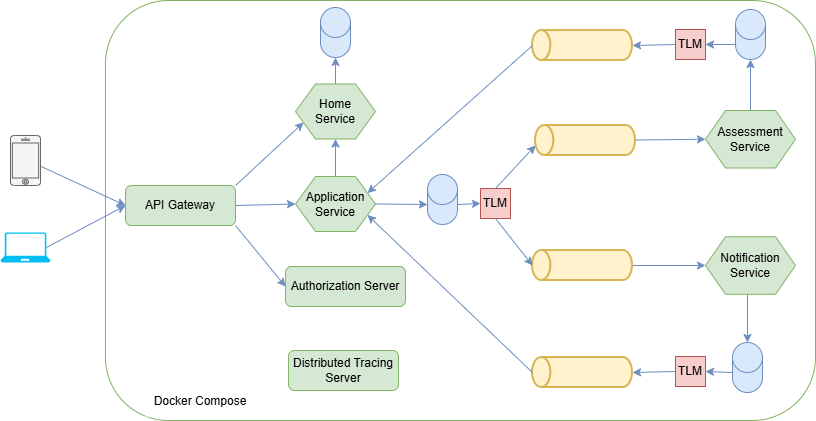

The diagram above was exported from draw.io. Its source (the exported page's mxGraphModel, read from the mxfile embedded in the PNG):
<mxGraphModel dx="1714" dy="504" grid="1" gridSize="10" guides="1" tooltips="1" connect="1" arrows="1" fold="1" page="1" pageScale="1" pageWidth="850" pageHeight="1100" math="0" shadow="0">
  <root>
    <mxCell id="0" />
    <mxCell id="1" parent="0" />
    <mxCell id="1rDa63Gf48a2_4C4nQ5B-1" parent="1" style="rounded=1;whiteSpace=wrap;html=1;fillColor=#FFFFFF;strokeColor=#82b366;" value="" vertex="1">
      <mxGeometry height="420" width="710" x="-20" y="295" as="geometry" />
    </mxCell>
    <mxCell id="1rDa63Gf48a2_4C4nQ5B-16" parent="1" style="strokeWidth=2;html=1;shape=mxgraph.flowchart.direct_data;whiteSpace=wrap;rotation=-180;fillColor=#fff2cc;strokeColor=#d6b656;" value="" vertex="1">
      <mxGeometry height="30" width="100" x="410" y="420" as="geometry" />
    </mxCell>
    <mxCell id="1rDa63Gf48a2_4C4nQ5B-18" parent="1" style="strokeWidth=2;html=1;shape=mxgraph.flowchart.direct_data;whiteSpace=wrap;rotation=-180;fillColor=#fff2cc;strokeColor=#d6b656;" value="" vertex="1">
      <mxGeometry height="30" width="100" x="407" y="545" as="geometry" />
    </mxCell>
    <mxCell id="1rDa63Gf48a2_4C4nQ5B-25" parent="1" style="rounded=1;whiteSpace=wrap;html=1;fillColor=#d5e8d4;strokeColor=#82b366;" value="API Gateway" vertex="1">
      <mxGeometry height="40" width="110" y="480" as="geometry" />
    </mxCell>
    <mxCell id="1rDa63Gf48a2_4C4nQ5B-26" parent="1" style="rounded=1;whiteSpace=wrap;html=1;fillColor=#d5e8d4;strokeColor=#82b366;" value="Authorization Server" vertex="1">
      <mxGeometry height="40" width="120" x="160" y="561" as="geometry" />
    </mxCell>
    <mxCell id="1rDa63Gf48a2_4C4nQ5B-28" parent="1" style="text;html=1;align=center;verticalAlign=middle;whiteSpace=wrap;rounded=0;fillColor=default;" value="Docker Compose" vertex="1">
      <mxGeometry height="30" width="110" x="20" y="681" as="geometry" />
    </mxCell>
    <mxCell id="1rDa63Gf48a2_4C4nQ5B-32" edge="1" parent="1" source="1rDa63Gf48a2_4C4nQ5B-25" style="endArrow=classic;html=1;rounded=0;fillColor=#dae8fc;strokeColor=#6c8ebf;exitX=1;exitY=0;exitDx=0;exitDy=0;entryX=0;entryY=0.75;entryDx=0;entryDy=0;" target="ZncxfJL6bduVLojWPnwy-45" value="">
      <mxGeometry height="50" relative="1" width="50" as="geometry">
        <mxPoint x="102" y="480" as="sourcePoint" />
        <mxPoint x="160" y="455" as="targetPoint" />
      </mxGeometry>
    </mxCell>
    <mxCell id="1rDa63Gf48a2_4C4nQ5B-34" edge="1" parent="1" style="endArrow=classic;html=1;rounded=0;entryX=0;entryY=0.5;entryDx=0;entryDy=0;fillColor=#dae8fc;strokeColor=#6c8ebf;" target="ZncxfJL6bduVLojWPnwy-44" value="">
      <mxGeometry height="50" relative="1" width="50" as="geometry">
        <mxPoint x="110" y="500" as="sourcePoint" />
        <mxPoint x="160" y="500" as="targetPoint" />
      </mxGeometry>
    </mxCell>
    <mxCell id="1rDa63Gf48a2_4C4nQ5B-41" edge="1" parent="1" style="endArrow=classic;html=1;rounded=0;entryX=0;entryY=0.5;entryDx=0;entryDy=0;exitX=1;exitY=0.5;exitDx=0;exitDy=0;fillColor=#dae8fc;strokeColor=#6c8ebf;" target="ZncxfJL6bduVLojWPnwy-46" value="">
      <mxGeometry height="50" relative="1" width="50" as="geometry">
        <mxPoint x="510" y="434.5" as="sourcePoint" />
        <mxPoint x="565" y="434.5" as="targetPoint" />
      </mxGeometry>
    </mxCell>
    <mxCell id="1rDa63Gf48a2_4C4nQ5B-44" edge="1" parent="1" source="1rDa63Gf48a2_4C4nQ5B-18" style="endArrow=classic;html=1;rounded=0;entryX=0;entryY=0.5;entryDx=0;entryDy=0;fillColor=#dae8fc;strokeColor=#6c8ebf;" target="ZncxfJL6bduVLojWPnwy-49" value="">
      <mxGeometry height="50" relative="1" width="50" as="geometry">
        <mxPoint x="507" y="559.44" as="sourcePoint" />
        <mxPoint x="562" y="559.44" as="targetPoint" />
      </mxGeometry>
    </mxCell>
    <mxCell id="1rDa63Gf48a2_4C4nQ5B-51" edge="1" parent="1" source="ZncxfJL6bduVLojWPnwy-52" style="endArrow=classic;html=1;rounded=0;entryX=0;entryY=0.5;entryDx=0;entryDy=0;fillColor=#dae8fc;strokeColor=#6c8ebf;exitX=0.823;exitY=0.564;exitDx=0;exitDy=0;exitPerimeter=0;" target="1rDa63Gf48a2_4C4nQ5B-25" value="">
      <mxGeometry height="50" relative="1" width="50" as="geometry">
        <mxPoint x="-80" y="464" as="sourcePoint" />
        <mxPoint x="-10" y="500" as="targetPoint" />
      </mxGeometry>
    </mxCell>
    <mxCell id="1rDa63Gf48a2_4C4nQ5B-52" edge="1" parent="1" source="ZncxfJL6bduVLojWPnwy-53" style="endArrow=classic;html=1;rounded=0;entryX=0;entryY=0.5;entryDx=0;entryDy=0;fillColor=#dae8fc;strokeColor=#6c8ebf;exitX=0.92;exitY=0.5;exitDx=0;exitDy=0;exitPerimeter=0;" target="1rDa63Gf48a2_4C4nQ5B-25" value="">
      <mxGeometry height="50" relative="1" width="50" as="geometry">
        <mxPoint x="-80" y="550" as="sourcePoint" />
        <mxPoint x="-30" y="500" as="targetPoint" />
      </mxGeometry>
    </mxCell>
    <mxCell id="1rDa63Gf48a2_4C4nQ5B-54" edge="1" parent="1" source="ZncxfJL6bduVLojWPnwy-44" style="endArrow=classic;html=1;rounded=0;entryX=0.5;entryY=1;entryDx=0;entryDy=0;exitX=0.5;exitY=0;exitDx=0;exitDy=0;fillColor=#dae8fc;strokeColor=#6c8ebf;" target="ZncxfJL6bduVLojWPnwy-45" value="">
      <mxGeometry height="50" relative="1" width="50" as="geometry">
        <mxPoint x="187.5" y="480" as="sourcePoint" />
        <mxPoint x="187.5" y="455" as="targetPoint" />
      </mxGeometry>
    </mxCell>
    <mxCell id="ZncxfJL6bduVLojWPnwy-3" parent="1" style="rounded=1;whiteSpace=wrap;html=1;fillColor=#d5e8d4;strokeColor=#82b366;" value="Distributed Tracing Server" vertex="1">
      <mxGeometry height="40" width="110" x="163" y="645" as="geometry" />
    </mxCell>
    <mxCell id="ZncxfJL6bduVLojWPnwy-4" edge="1" parent="1" style="endArrow=classic;html=1;rounded=0;fillColor=#dae8fc;strokeColor=#6c8ebf;entryX=0;entryY=0.5;entryDx=0;entryDy=0;" target="1rDa63Gf48a2_4C4nQ5B-26" value="">
      <mxGeometry height="50" relative="1" width="50" as="geometry">
        <mxPoint x="110" y="520" as="sourcePoint" />
        <mxPoint x="180" y="470" as="targetPoint" />
      </mxGeometry>
    </mxCell>
    <mxCell id="ZncxfJL6bduVLojWPnwy-6" parent="1" style="shape=cylinder3;whiteSpace=wrap;html=1;boundedLbl=1;backgroundOutline=1;size=15;fillColor=#dae8fc;strokeColor=#6c8ebf;" value="" vertex="1">
      <mxGeometry height="50" width="30" x="195" y="302" as="geometry" />
    </mxCell>
    <mxCell id="ZncxfJL6bduVLojWPnwy-10" edge="1" parent="1" source="ZncxfJL6bduVLojWPnwy-45" style="endArrow=classic;html=1;rounded=0;fillColor=#dae8fc;strokeColor=#6c8ebf;entryX=0.5;entryY=1;entryDx=0;entryDy=0;entryPerimeter=0;exitX=0.5;exitY=0;exitDx=0;exitDy=0;" target="ZncxfJL6bduVLojWPnwy-6" value="">
      <mxGeometry height="50" relative="1" width="50" as="geometry">
        <mxPoint x="210" y="390" as="sourcePoint" />
        <mxPoint x="260" y="370" as="targetPoint" />
      </mxGeometry>
    </mxCell>
    <mxCell id="ZncxfJL6bduVLojWPnwy-11" parent="1" style="shape=cylinder3;whiteSpace=wrap;html=1;boundedLbl=1;backgroundOutline=1;size=15;fillColor=#dae8fc;strokeColor=#6c8ebf;" value="" vertex="1">
      <mxGeometry height="50" width="30" x="302" y="469" as="geometry" />
    </mxCell>
    <mxCell id="ZncxfJL6bduVLojWPnwy-12" edge="1" parent="1" source="ZncxfJL6bduVLojWPnwy-44" style="endArrow=classic;html=1;rounded=0;entryX=0;entryY=0;entryDx=0;entryDy=30;entryPerimeter=0;exitX=1;exitY=0.5;exitDx=0;exitDy=0;fillColor=#dae8fc;strokeColor=#6c8ebf;" target="ZncxfJL6bduVLojWPnwy-11" value="">
      <mxGeometry height="50" relative="1" width="50" as="geometry">
        <mxPoint x="270" y="500" as="sourcePoint" />
        <mxPoint x="355" y="450" as="targetPoint" />
      </mxGeometry>
    </mxCell>
    <mxCell id="ZncxfJL6bduVLojWPnwy-17" parent="1" style="whiteSpace=wrap;html=1;aspect=fixed;fillColor=#f8cecc;strokeColor=#b85450;" value="TLM" vertex="1">
      <mxGeometry height="30" width="30" x="355" y="483" as="geometry" />
    </mxCell>
    <mxCell id="ZncxfJL6bduVLojWPnwy-19" edge="1" parent="1" source="ZncxfJL6bduVLojWPnwy-11" style="endArrow=classic;html=1;rounded=0;fillColor=#dae8fc;strokeColor=#6c8ebf;exitX=1;exitY=0;exitDx=0;exitDy=30;exitPerimeter=0;entryX=0;entryY=0.5;entryDx=0;entryDy=0;" target="ZncxfJL6bduVLojWPnwy-17" value="">
      <mxGeometry height="50" relative="1" width="50" as="geometry">
        <mxPoint x="375" y="499.44" as="sourcePoint" />
        <mxPoint x="370" y="499" as="targetPoint" />
      </mxGeometry>
    </mxCell>
    <mxCell id="ZncxfJL6bduVLojWPnwy-21" edge="1" parent="1" source="ZncxfJL6bduVLojWPnwy-17" style="endArrow=classic;html=1;rounded=0;fillColor=#dae8fc;strokeColor=#6c8ebf;exitX=0.5;exitY=0;exitDx=0;exitDy=0;" value="">
      <mxGeometry height="50" relative="1" width="50" as="geometry">
        <mxPoint x="390" y="469" as="sourcePoint" />
        <mxPoint x="410" y="440" as="targetPoint" />
      </mxGeometry>
    </mxCell>
    <mxCell id="ZncxfJL6bduVLojWPnwy-22" edge="1" parent="1" source="ZncxfJL6bduVLojWPnwy-17" style="endArrow=classic;html=1;rounded=0;fillColor=#dae8fc;strokeColor=#6c8ebf;exitX=0.5;exitY=1;exitDx=0;exitDy=0;entryX=1;entryY=0.5;entryDx=0;entryDy=0;entryPerimeter=0;" target="1rDa63Gf48a2_4C4nQ5B-18" value="">
      <mxGeometry height="50" relative="1" width="50" as="geometry">
        <mxPoint x="390" y="530" as="sourcePoint" />
        <mxPoint x="410" y="560" as="targetPoint" />
      </mxGeometry>
    </mxCell>
    <mxCell id="ZncxfJL6bduVLojWPnwy-23" parent="1" style="shape=cylinder3;whiteSpace=wrap;html=1;boundedLbl=1;backgroundOutline=1;size=15;fillColor=#dae8fc;strokeColor=#6c8ebf;" value="" vertex="1">
      <mxGeometry height="50" width="30" x="610" y="304" as="geometry" />
    </mxCell>
    <mxCell id="ZncxfJL6bduVLojWPnwy-26" edge="1" parent="1" style="endArrow=classic;html=1;rounded=0;fillColor=#dae8fc;strokeColor=#6c8ebf;exitX=0.5;exitY=0;exitDx=0;exitDy=0;entryX=0.5;entryY=1;entryDx=0;entryDy=0;entryPerimeter=0;" target="ZncxfJL6bduVLojWPnwy-23" value="">
      <mxGeometry height="50" relative="1" width="50" as="geometry">
        <mxPoint x="625" y="420" as="sourcePoint" />
        <mxPoint x="682" y="370" as="targetPoint" />
      </mxGeometry>
    </mxCell>
    <mxCell id="ZncxfJL6bduVLojWPnwy-27" parent="1" style="strokeWidth=2;html=1;shape=mxgraph.flowchart.direct_data;whiteSpace=wrap;rotation=-180;fillColor=#fff2cc;strokeColor=#d6b656;" value="" vertex="1">
      <mxGeometry height="30" width="100" x="407" y="325" as="geometry" />
    </mxCell>
    <mxCell id="ZncxfJL6bduVLojWPnwy-28" parent="1" style="whiteSpace=wrap;html=1;aspect=fixed;fillColor=#f8cecc;strokeColor=#b85450;" value="TLM" vertex="1">
      <mxGeometry height="30" width="30" x="550" y="324" as="geometry" />
    </mxCell>
    <mxCell id="ZncxfJL6bduVLojWPnwy-30" edge="1" parent="1" source="ZncxfJL6bduVLojWPnwy-23" style="endArrow=classic;html=1;rounded=0;entryX=1;entryY=0.5;entryDx=0;entryDy=0;exitX=0;exitY=1;exitDx=0;exitDy=-15;fillColor=#dae8fc;strokeColor=#6c8ebf;exitPerimeter=0;" target="ZncxfJL6bduVLojWPnwy-28" value="">
      <mxGeometry height="50" relative="1" width="50" as="geometry">
        <mxPoint x="510" y="360" as="sourcePoint" />
        <mxPoint x="565" y="360" as="targetPoint" />
      </mxGeometry>
    </mxCell>
    <mxCell id="ZncxfJL6bduVLojWPnwy-33" edge="1" parent="1" source="ZncxfJL6bduVLojWPnwy-28" style="endArrow=classic;html=1;rounded=0;entryX=0;entryY=0.5;entryDx=0;entryDy=0;entryPerimeter=0;exitX=0;exitY=0.5;exitDx=0;exitDy=0;fillColor=#dae8fc;strokeColor=#6c8ebf;" target="ZncxfJL6bduVLojWPnwy-27" value="">
      <mxGeometry height="50" relative="1" width="50" as="geometry">
        <mxPoint x="510" y="439" as="sourcePoint" />
        <mxPoint x="565" y="439" as="targetPoint" />
      </mxGeometry>
    </mxCell>
    <mxCell id="ZncxfJL6bduVLojWPnwy-34" edge="1" parent="1" source="ZncxfJL6bduVLojWPnwy-27" style="endArrow=classic;html=1;rounded=0;entryX=1;entryY=0.25;entryDx=0;entryDy=0;exitX=1;exitY=0.5;exitDx=0;exitDy=0;fillColor=#dae8fc;strokeColor=#6c8ebf;exitPerimeter=0;" target="ZncxfJL6bduVLojWPnwy-44" value="">
      <mxGeometry height="50" relative="1" width="50" as="geometry">
        <mxPoint x="500" y="493.44" as="sourcePoint" />
        <mxPoint x="270" y="480" as="targetPoint" />
      </mxGeometry>
    </mxCell>
    <mxCell id="ZncxfJL6bduVLojWPnwy-37" parent="1" style="shape=cylinder3;whiteSpace=wrap;html=1;boundedLbl=1;backgroundOutline=1;size=15;fillColor=#dae8fc;strokeColor=#6c8ebf;" value="" vertex="1">
      <mxGeometry height="50" width="30" x="607" y="637" as="geometry" />
    </mxCell>
    <mxCell id="ZncxfJL6bduVLojWPnwy-38" edge="1" parent="1" style="endArrow=classic;html=1;rounded=0;entryX=0.5;entryY=0;entryDx=0;entryDy=0;entryPerimeter=0;exitX=0.5;exitY=1;exitDx=0;exitDy=0;fillColor=#dae8fc;strokeColor=#6c8ebf;" target="ZncxfJL6bduVLojWPnwy-37" value="">
      <mxGeometry height="50" relative="1" width="50" as="geometry">
        <mxPoint x="622" y="575" as="sourcePoint" />
        <mxPoint x="610" y="639.44" as="targetPoint" />
      </mxGeometry>
    </mxCell>
    <mxCell id="ZncxfJL6bduVLojWPnwy-39" parent="1" style="whiteSpace=wrap;html=1;aspect=fixed;fillColor=#f8cecc;strokeColor=#b85450;" value="TLM" vertex="1">
      <mxGeometry height="30" width="30" x="550" y="651" as="geometry" />
    </mxCell>
    <mxCell id="ZncxfJL6bduVLojWPnwy-40" edge="1" parent="1" source="ZncxfJL6bduVLojWPnwy-37" style="endArrow=classic;html=1;rounded=0;entryX=1;entryY=0.5;entryDx=0;entryDy=0;exitX=0;exitY=0;exitDx=0;exitDy=30;fillColor=#dae8fc;strokeColor=#6c8ebf;exitPerimeter=0;" target="ZncxfJL6bduVLojWPnwy-39" value="">
      <mxGeometry height="50" relative="1" width="50" as="geometry">
        <mxPoint x="537.5" y="510" as="sourcePoint" />
        <mxPoint x="592.5" y="510" as="targetPoint" />
      </mxGeometry>
    </mxCell>
    <mxCell id="ZncxfJL6bduVLojWPnwy-41" parent="1" style="strokeWidth=2;html=1;shape=mxgraph.flowchart.direct_data;whiteSpace=wrap;rotation=-180;fillColor=#fff2cc;strokeColor=#d6b656;" value="" vertex="1">
      <mxGeometry height="30" width="100" x="407" y="652" as="geometry" />
    </mxCell>
    <mxCell id="ZncxfJL6bduVLojWPnwy-42" edge="1" parent="1" source="ZncxfJL6bduVLojWPnwy-39" style="endArrow=classic;html=1;rounded=0;entryX=0;entryY=0.5;entryDx=0;entryDy=0;entryPerimeter=0;exitX=0;exitY=0.5;exitDx=0;exitDy=0;fillColor=#dae8fc;strokeColor=#6c8ebf;" target="ZncxfJL6bduVLojWPnwy-41" value="">
      <mxGeometry height="50" relative="1" width="50" as="geometry">
        <mxPoint x="510" y="540" as="sourcePoint" />
        <mxPoint x="565" y="540" as="targetPoint" />
      </mxGeometry>
    </mxCell>
    <mxCell id="ZncxfJL6bduVLojWPnwy-43" edge="1" parent="1" source="ZncxfJL6bduVLojWPnwy-41" style="endArrow=classic;html=1;rounded=0;entryX=1;entryY=0.75;entryDx=0;entryDy=0;exitX=1;exitY=0.5;exitDx=0;exitDy=0;fillColor=#dae8fc;strokeColor=#6c8ebf;exitPerimeter=0;" target="ZncxfJL6bduVLojWPnwy-44" value="">
      <mxGeometry height="50" relative="1" width="50" as="geometry">
        <mxPoint x="403.5" y="480" as="sourcePoint" />
        <mxPoint x="270" y="520" as="targetPoint" />
      </mxGeometry>
    </mxCell>
    <mxCell id="ZncxfJL6bduVLojWPnwy-44" parent="1" style="shape=hexagon;perimeter=hexagonPerimeter2;whiteSpace=wrap;html=1;fixedSize=1;fillColor=#d5e8d4;strokeColor=#82b366;" value="Application&lt;br&gt;Service" vertex="1">
      <mxGeometry height="55" width="80" x="170" y="471" as="geometry" />
    </mxCell>
    <mxCell id="ZncxfJL6bduVLojWPnwy-45" parent="1" style="shape=hexagon;perimeter=hexagonPerimeter2;whiteSpace=wrap;html=1;fixedSize=1;fillColor=#d5e8d4;strokeColor=#82b366;" value="Home&lt;br&gt;Service" vertex="1">
      <mxGeometry height="55" width="80" x="170" y="378.5" as="geometry" />
    </mxCell>
    <mxCell id="ZncxfJL6bduVLojWPnwy-46" parent="1" style="shape=hexagon;perimeter=hexagonPerimeter2;whiteSpace=wrap;html=1;fixedSize=1;fillColor=#d5e8d4;strokeColor=#82b366;" value="Assessment&lt;br&gt;Service" vertex="1">
      <mxGeometry height="57.5" width="90" x="580" y="405" as="geometry" />
    </mxCell>
    <mxCell id="ZncxfJL6bduVLojWPnwy-49" parent="1" style="shape=hexagon;perimeter=hexagonPerimeter2;whiteSpace=wrap;html=1;fixedSize=1;fillColor=#d5e8d4;strokeColor=#82b366;" value="Notification&lt;br&gt;Service" vertex="1">
      <mxGeometry height="57.5" width="90" x="580" y="531.25" as="geometry" />
    </mxCell>
    <mxCell id="ZncxfJL6bduVLojWPnwy-52" parent="1" style="html=1;verticalLabelPosition=bottom;labelBackgroundColor=#ffffff;verticalAlign=top;shadow=0;dashed=0;strokeWidth=1;shape=mxgraph.ios7.misc.iphone;fillColor=#f5f5f5;fontColor=#333333;strokeColor=#666666;" value="" vertex="1">
      <mxGeometry height="50" width="30" x="-115" y="430" as="geometry" />
    </mxCell>
    <mxCell id="ZncxfJL6bduVLojWPnwy-53" parent="1" style="verticalLabelPosition=bottom;html=1;verticalAlign=top;align=center;strokeColor=none;fillColor=#00BEF2;shape=mxgraph.azure.laptop;pointerEvents=1;" value="" vertex="1">
      <mxGeometry height="30" width="50" x="-125" y="527" as="geometry" />
    </mxCell>
  </root>
</mxGraphModel>